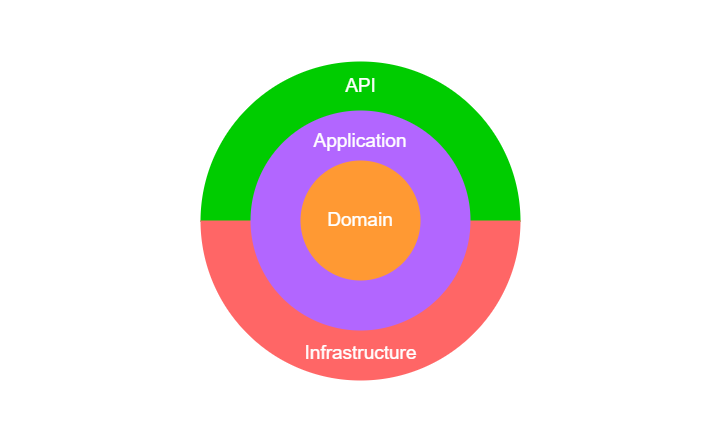

The diagram above was exported from draw.io. Its source (the exported page's mxGraphModel, read from the mxfile embedded in the PNG):
<mxGraphModel dx="1009" dy="683" grid="1" gridSize="10" guides="1" tooltips="1" connect="1" arrows="1" fold="1" page="1" pageScale="1" pageWidth="827" pageHeight="1169" math="0" shadow="0">
  <root>
    <mxCell id="0" />
    <mxCell id="1" parent="0" />
    <mxCell id="2" value="" style="rounded=0;whiteSpace=wrap;html=1;fillColor=none;strokeColor=none;" vertex="1" parent="1">
      <mxGeometry y="1320" width="720" height="440" as="geometry" />
    </mxCell>
    <mxCell id="3" value="API" style="verticalLabelPosition=top;verticalAlign=bottom;html=1;shape=mxgraph.basic.half_circle;fillColor=#00CC00;strokeColor=none;fontSize=19;spacing=-37;direction=west;labelPosition=center;align=center;fontColor=#FFFFFF;" vertex="1" parent="1">
      <mxGeometry x="200" y="1381" width="320" height="160" as="geometry" />
    </mxCell>
    <mxCell id="4" value="Infrastructure" style="verticalLabelPosition=bottom;verticalAlign=top;html=1;shape=mxgraph.basic.half_circle;fillColor=#FF6666;strokeColor=none;fontSize=19;spacing=-43;fontColor=#FFFFFF;" vertex="1" parent="1">
      <mxGeometry x="200" y="1540" width="320" height="160" as="geometry" />
    </mxCell>
    <mxCell id="5" value="Application" style="ellipse;aspect=fixed;strokeColor=none;fillColor=#B266FF;fontSize=19;html=1;whiteSpace=wrap;labelPosition=center;verticalLabelPosition=top;align=center;verticalAlign=bottom;spacing=-43;fontColor=#FFFFFF;" vertex="1" parent="1">
      <mxGeometry x="250" y="1430" width="220" height="220" as="geometry" />
    </mxCell>
    <mxCell id="6" value="Domain" style="ellipse;whiteSpace=wrap;html=1;aspect=fixed;strokeColor=none;fillColor=#FF9933;fontSize=19;fontColor=#FFFFFF;" vertex="1" parent="1">
      <mxGeometry x="300" y="1480" width="120" height="120" as="geometry" />
    </mxCell>
  </root>
</mxGraphModel>